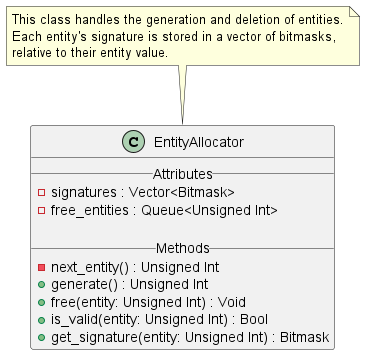

The diagram above was rendered by PlantUML. Its source (embedded in the PNG):
@startuml EntityDiagram

'Classes:
class EntityAllocator
{
    __Attributes__
    -signatures : Vector<Bitmask>
    -free_entities : Queue<Unsigned Int>

    __Methods__
    -next_entity() : Unsigned Int
    +generate() : Unsigned Int
    +free(entity: Unsigned Int) : Void
    +is_valid(entity: Unsigned Int) : Bool
    +get_signature(entity: Unsigned Int) : Bitmask
}

'Notes:
note top of EntityAllocator
    This class handles the generation and deletion of entities.
    Each entity's signature is stored in a vector of bitmasks,
    relative to their entity value.
end note

@enduml